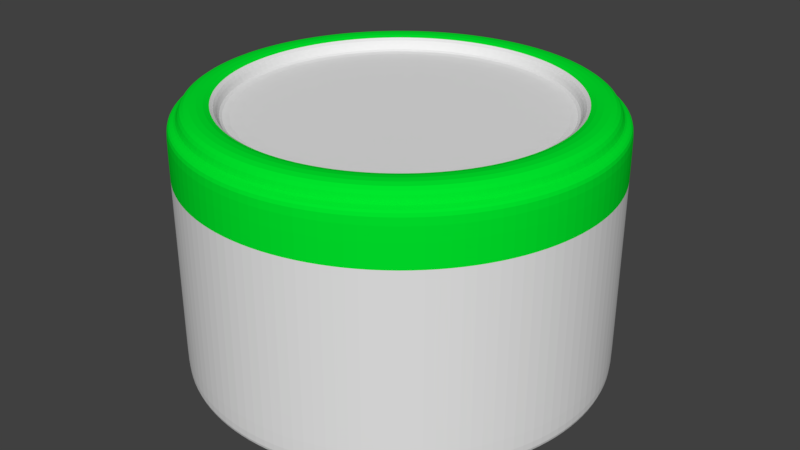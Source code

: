 # Source: KeyIndicator.blend  (saved by Blender 2.79.0; exported with 4.5.12 LTS)
import bpy
from mathutils import Matrix  # noqa: F401  (used for matrix-valued properties, if any)

bpy.ops.wm.read_factory_settings(use_empty=True)
scene = bpy.context.scene
scene.name = 'Scene'

# ---- collections
col_collection_1 = bpy.data.collections.new('Collection 1'); scene.collection.children.link(col_collection_1)

# ---- materials (node trees are filled in below, after node groups)
mat_indicatorringmaterial = bpy.data.materials.new('IndicatorRingMaterial')
mat_indicatorringmaterial.alpha_threshold = 0.0
mat_indicatorringmaterial.roughness = 0.5
mat_indicatormainmaterial = bpy.data.materials.new('IndicatorMainMaterial')
mat_indicatormainmaterial.alpha_threshold = 0.0
mat_indicatormainmaterial.roughness = 0.5

# ---- material node trees
mat_indicatorringmaterial.use_nodes = True; mat_indicatorringmaterial.node_tree.nodes.clear()
_N = mat_indicatorringmaterial.node_tree.nodes; _L = mat_indicatorringmaterial.node_tree.links
n0 = _N.new('ShaderNodeBsdfDiffuse'); n0.name = 'Diffuse BSDF'; n0.location = (67, 365)
n0.inputs[0].default_value = (0.0, 0.8, 0.02552, 1.0)
n1 = _N.new('ShaderNodeOutputMaterial'); n1.name = 'Material Output'; n1.location = (349, 257)
_L.new(n0.outputs[0], n1.inputs[0])
n1.is_active_output = True
mat_indicatormainmaterial.use_nodes = True; mat_indicatormainmaterial.node_tree.nodes.clear()
_N = mat_indicatormainmaterial.node_tree.nodes; _L = mat_indicatormainmaterial.node_tree.links
n0 = _N.new('ShaderNodeOutputMaterial'); n0.name = 'Material Output'; n0.location = (300, 300)
n1 = _N.new('ShaderNodeBsdfDiffuse'); n1.name = 'Diffuse BSDF'; n1.location = (76, 396)
_L.new(n1.outputs[0], n0.inputs[0])
n0.is_active_output = True

# ---- world
world_world = bpy.data.worlds.new('World'); scene.world = world_world
world_world.color = (0.05088, 0.05088, 0.05088)
world_world.use_sun_shadow = False
world_world.sun_shadow_jitter_overblur = 0.0
world_world.cycles.sampling_method = 'MANUAL'

# ---- meshes
me_circle = bpy.data.meshes.new('Circle')
me_circle.from_pydata([(5e-09, 0.2369, 0.0), (-0.04622, 0.2324, 0.0), (-0.09066, 0.2189, 0.0), (-0.1316, 0.197, 0.0), (-0.1675, 0.1675, 0.0), (-0.197, 0.1316, 0.0), (-0.2189, 0.09066, 0.0), (-0.2324, 0.04622, 0.0), (-0.2369, 1.686e-08, 0.0), (-0.2324, -0.04622, 0.0), (-0.2189, -0.09066, 0.0), (-0.197, -0.1316, 0.0), (-0.1675, -0.1675, 0.0), (-0.1316, -0.197, 0.0), (-0.09066, -0.2189, 0.0), (-0.04622, -0.2324, 0.0), (7.744e-08, -0.2369, 0.0), (0.04622, -0.2324, 0.0), (0.09066, -0.2189, 0.0), (0.1316, -0.197, 0.0), (0.1675, -0.1675, 0.0), (0.197, -0.1316, 0.0), (0.2189, -0.09066, 0.0), (0.2324, -0.04622, 0.0), (0.2369, 2.294e-07, 0.0), (0.2324, 0.04622, 0.0), (0.2189, 0.09066, 0.0), (0.197, 0.1316, 0.0), (0.1675, 0.1675, 0.0), (0.1316, 0.197, 0.0), (0.09066, 0.2189, 0.0), (0.04622, 0.2324, 0.0), (2.638e-08, 0.1804, 0.3), (-0.0352, 0.177, 0.3), (-0.06905, 0.1667, 0.3), (-0.1002, 0.15, 0.3), (-0.1276, 0.1276, 0.3), (-0.15, 0.1002, 0.3), (-0.1667, 0.06905, 0.3), (-0.177, 0.0352, 0.3), (-0.1804, 7.471e-09, 0.3), (-0.177, -0.0352, 0.3), (-0.1667, -0.06905, 0.3), (-0.15, -0.1002, 0.3), (-0.1276, -0.1276, 0.3), (-0.1002, -0.15, 0.3), (-0.06905, -0.1667, 0.3), (-0.0352, -0.177, 0.3), (6.101e-08, -0.1804, 0.3), (0.0352, -0.177, 0.3), (0.06905, -0.1667, 0.3), (0.1002, -0.15, 0.3), (0.1276, -0.1276, 0.3), (0.15, -0.1002, 0.3), (0.1667, -0.06905, 0.3), (0.177, -0.0352, 0.3), (0.1804, 1.744e-07, 0.3), (0.177, 0.0352, 0.3), (0.1667, 0.06905, 0.3), (0.15, 0.1002, 0.3), (0.1276, 0.1276, 0.3), (0.1002, 0.15, 0.3), (0.06905, 0.1667, 0.3), (0.0352, 0.177, 0.3), (-0.04877, 0.2452, 0.28), (0.0, 0.25, 0.28), (0.1768, 0.1768, 0.28), (0.2079, 0.1389, 0.28), (-0.04877, -0.2452, 0.28), (-0.09567, -0.231, 0.28), (-0.09567, 0.231, 0.28), (0.1389, 0.2079, 0.28), (8.146e-08, -0.25, 0.28), (-0.1389, 0.2079, 0.28), (0.09567, 0.231, 0.28), (0.04877, -0.2452, 0.28), (-0.1768, 0.1768, 0.28), (0.04877, 0.2452, 0.28), (0.09567, -0.231, 0.28), (-0.2079, 0.1389, 0.28), (0.1389, -0.2079, 0.28), (-0.231, 0.09567, 0.28), (0.1768, -0.1768, 0.28), (-0.2452, 0.04877, 0.28), (0.2079, -0.1389, 0.28), (-0.25, 1.887e-08, 0.28), (0.231, -0.09567, 0.28), (-0.2452, -0.04877, 0.28), (0.2452, -0.04877, 0.28), (-0.231, -0.09567, 0.28), (0.25, 2.414e-07, 0.28), (-0.2079, -0.1389, 0.28), (0.2452, 0.04877, 0.28), (-0.1768, -0.1768, 0.28), (0.231, 0.09567, 0.28), (-0.1389, -0.2079, 0.28), (0.0, 0.25, 0.02), (0.2079, 0.1389, 0.02), (-0.09567, -0.231, 0.02), (-0.04877, 0.2452, 0.02), (0.1768, 0.1768, 0.02), (-0.04877, -0.2452, 0.02), (-0.09567, 0.231, 0.02), (0.1389, 0.2079, 0.02), (8.146e-08, -0.25, 0.02), (-0.1389, 0.2079, 0.02), (0.09567, 0.231, 0.02), (0.04877, -0.2452, 0.02), (-0.1768, 0.1768, 0.02), (0.04877, 0.2452, 0.02), (0.09567, -0.231, 0.02), (-0.2079, 0.1389, 0.02), (0.1389, -0.2079, 0.02), (-0.231, 0.09567, 0.02), (0.1768, -0.1768, 0.02), (-0.2452, 0.04877, 0.02), (0.2079, -0.1389, 0.02), (-0.25, 1.887e-08, 0.02), (0.231, -0.09567, 0.02), (-0.2452, -0.04877, 0.02), (0.2452, -0.04877, 0.02), (-0.231, -0.09567, 0.02), (0.25, 2.414e-07, 0.02), (-0.2079, -0.1389, 0.02), (0.2452, 0.04877, 0.02), (-0.1768, -0.1768, 0.02), (0.231, 0.09567, 0.02), (-0.1389, -0.2079, 0.02), (-0.04877, 0.2452, 0.3), (0.0, 0.25, 0.3), (-0.09567, 0.231, 0.3), (-0.1389, 0.2079, 0.3), (-0.1768, 0.1768, 0.3), (-0.2079, 0.1389, 0.3), (-0.231, 0.09567, 0.3), (-0.2452, 0.04877, 0.3), (-0.25, 1.887e-08, 0.3), (-0.2452, -0.04877, 0.3), (-0.231, -0.09567, 0.3), (-0.2079, -0.1389, 0.3), (-0.1768, -0.1768, 0.3), (-0.1389, -0.2079, 0.3), (-0.09567, -0.231, 0.3), (-0.04877, -0.2452, 0.3), (8.146e-08, -0.25, 0.3), (0.04877, -0.2452, 0.3), (0.09567, -0.231, 0.3), (0.1389, -0.2079, 0.3), (0.1768, -0.1768, 0.3), (0.2079, -0.1389, 0.3), (0.231, -0.09567, 0.3), (0.2452, -0.04877, 0.3), (0.25, 2.414e-07, 0.3), (0.2452, 0.04877, 0.3), (0.231, 0.09567, 0.3), (0.2079, 0.1389, 0.3), (0.1768, 0.1768, 0.3), (0.1389, 0.2079, 0.3), (0.09567, 0.231, 0.3), (0.04877, 0.2452, 0.3), (-0.04877, 0.2452, 0.0), (0.0, 0.25, 0.0), (-0.09567, 0.231, 0.0), (-0.1389, 0.2079, 0.0), (-0.1768, 0.1768, 0.0), (-0.2079, 0.1389, 0.0), (-0.231, 0.09567, 0.0), (-0.2452, 0.04877, 0.0), (-0.25, 1.887e-08, 0.0), (-0.2452, -0.04877, 0.0), (-0.231, -0.09567, 0.0), (-0.2079, -0.1389, 0.0), (-0.1768, -0.1768, 0.0), (-0.1389, -0.2079, 0.0), (-0.09567, -0.231, 0.0), (-0.04877, -0.2452, 0.0), (8.146e-08, -0.25, 0.0), (0.04877, -0.2452, 0.0), (0.09567, -0.231, 0.0), (0.1389, -0.2079, 0.0), (0.1768, -0.1768, 0.0), (0.2079, -0.1389, 0.0), (0.231, -0.09567, 0.0), (0.2452, -0.04877, 0.0), (0.25, 2.414e-07, 0.0), (0.2452, 0.04877, 0.0), (0.231, 0.09567, 0.0), (0.2079, 0.1389, 0.0), (0.1768, 0.1768, 0.0), (0.1389, 0.2079, 0.0), (0.09567, 0.231, 0.0), (0.04877, 0.2452, 0.0), (-0.0463, 0.2328, 0.3), (4.84e-09, 0.2373, 0.3), (-0.09082, 0.2193, 0.3), (-0.1319, 0.1973, 0.3), (-0.1678, 0.1678, 0.3), (-0.1973, 0.1319, 0.3), (-0.2193, 0.09082, 0.3), (-0.2328, 0.0463, 0.3), (-0.2373, 1.693e-08, 0.3), (-0.2328, -0.0463, 0.3), (-0.2193, -0.09082, 0.3), (-0.1973, -0.1319, 0.3), (-0.1678, -0.1678, 0.3), (-0.1319, -0.1973, 0.3), (-0.09082, -0.2193, 0.3), (-0.0463, -0.2328, 0.3), (7.757e-08, -0.2373, 0.3), (0.0463, -0.2328, 0.3), (0.09082, -0.2193, 0.3), (0.1319, -0.1973, 0.3), (0.1678, -0.1678, 0.3), (0.1973, -0.1319, 0.3), (0.2193, -0.09082, 0.3), (0.2328, -0.0463, 0.3), (0.2373, 2.298e-07, 0.3), (0.2328, 0.0463, 0.3), (0.2193, 0.09082, 0.3), (0.1973, 0.1319, 0.3), (0.1678, 0.1678, 0.3), (0.1319, 0.1973, 0.3), (0.09082, 0.2193, 0.3), (0.0463, 0.2328, 0.3), (-0.0463, 0.2328, 0.3179), (4.84e-09, 0.2373, 0.3179), (-0.09082, 0.2193, 0.3179), (-0.1319, 0.1973, 0.3179), (-0.1678, 0.1678, 0.3179), (-0.1973, 0.1319, 0.3179), (-0.2193, 0.09082, 0.3179), (-0.2328, 0.0463, 0.3179), (-0.2373, 1.693e-08, 0.3179), (-0.2328, -0.0463, 0.3179), (-0.2193, -0.09082, 0.3179), (-0.1973, -0.1319, 0.3179), (-0.1678, -0.1678, 0.3179), (-0.1319, -0.1973, 0.3179), (-0.09082, -0.2193, 0.3179), (-0.0463, -0.2328, 0.3179), (7.757e-08, -0.2373, 0.3179), (0.0463, -0.2328, 0.3179), (0.09082, -0.2193, 0.3179), (0.1319, -0.1973, 0.3179), (0.1678, -0.1678, 0.3179), (0.1973, -0.1319, 0.3179), (0.2193, -0.09082, 0.3179), (0.2328, -0.0463, 0.3179), (0.2373, 2.298e-07, 0.3179), (0.2328, 0.0463, 0.3179), (0.2193, 0.09082, 0.3179), (0.1973, 0.1319, 0.3179), (0.1678, 0.1678, 0.3179), (0.1319, 0.1973, 0.3179), (0.09082, 0.2193, 0.3179), (0.0463, 0.2328, 0.3179), (-0.03832, 0.1926, 0.3179), (2.153e-08, 0.1964, 0.3179), (-0.07517, 0.1815, 0.3179), (-0.1091, 0.1633, 0.3179), (-0.1389, 0.1389, 0.3179), (-0.1633, 0.1091, 0.3179), (-0.1815, 0.07517, 0.3179), (-0.1926, 0.03832, 0.3179), (-0.1964, 1.034e-08, 0.3179), (-0.1926, -0.03832, 0.3179), (-0.1815, -0.07517, 0.3179), (-0.1633, -0.1091, 0.3179), (-0.1389, -0.1389, 0.3179), (-0.1091, -0.1633, 0.3179), (-0.07517, -0.1815, 0.3179), (-0.03832, -0.1926, 0.3179), (6.425e-08, -0.1964, 0.3179), (0.03832, -0.1926, 0.3179), (0.07517, -0.1815, 0.3179), (0.1091, -0.1633, 0.3179), (0.1389, -0.1389, 0.3179), (0.1633, -0.1091, 0.3179), (0.1815, -0.07517, 0.3179), (0.1926, -0.03832, 0.3179), (0.1964, 1.902e-07, 0.3179), (0.1926, 0.03832, 0.3179), (0.1815, 0.07517, 0.3179), (0.1633, 0.1091, 0.3179), (0.1389, 0.1389, 0.3179), (0.1091, 0.1633, 0.3179), (0.07517, 0.1815, 0.3179), (0.03832, 0.1926, 0.3179), (-0.03832, 0.1926, 0.3), (2.153e-08, 0.1964, 0.3), (-0.07517, 0.1815, 0.3), (-0.1091, 0.1633, 0.3), (-0.1389, 0.1389, 0.3), (-0.1633, 0.1091, 0.3), (-0.1815, 0.07517, 0.3), (-0.1926, 0.03832, 0.3), (-0.1964, 1.034e-08, 0.3), (-0.1926, -0.03832, 0.3), (-0.1815, -0.07517, 0.3), (-0.1633, -0.1091, 0.3), (-0.1389, -0.1389, 0.3), (-0.1091, -0.1633, 0.3), (-0.07517, -0.1815, 0.3), (-0.03832, -0.1926, 0.3), (6.425e-08, -0.1964, 0.3), (0.03832, -0.1926, 0.3), (0.07517, -0.1815, 0.3), (0.1091, -0.1633, 0.3), (0.1389, -0.1389, 0.3), (0.1633, -0.1091, 0.3), (0.1815, -0.07517, 0.3), (0.1926, -0.03832, 0.3), (0.1964, 1.902e-07, 0.3), (0.1926, 0.03832, 0.3), (0.1815, 0.07517, 0.3), (0.1633, 0.1091, 0.3), (0.1389, 0.1389, 0.3), (0.1091, 0.1633, 0.3), (0.07517, 0.1815, 0.3), (0.03832, 0.1926, 0.3)], [], [(0, 31, 30, 29, 28, 27, 26, 25, 24, 23, 22, 21, 20, 19, 18, 17, 16, 15, 14, 13, 12, 11, 10, 9, 8, 7, 6, 5, 4, 3, 2, 1), (32, 33, 34, 35, 36, 37, 38, 39, 40, 41, 42, 43, 44, 45, 46, 47, 48, 49, 50, 51, 52, 53, 54, 55, 56, 57, 58, 59, 60, 61, 62, 63), (65, 64, 128, 129), (67, 66, 156, 155), (69, 68, 143, 142), (64, 70, 130, 128), (66, 71, 157, 156), (68, 72, 144, 143), (70, 73, 131, 130), (71, 74, 158, 157), (72, 75, 145, 144), (73, 76, 132, 131), (74, 77, 159, 158), (75, 78, 146, 145), (76, 79, 133, 132), (77, 65, 129, 159), (78, 80, 147, 146), (79, 81, 134, 133), (80, 82, 148, 147), (81, 83, 135, 134), (82, 84, 149, 148), (83, 85, 136, 135), (84, 86, 150, 149), (85, 87, 137, 136), (86, 88, 151, 150), (87, 89, 138, 137), (88, 90, 152, 151), (89, 91, 139, 138), (90, 92, 153, 152), (91, 93, 140, 139), (92, 94, 154, 153), (93, 95, 141, 140), (94, 67, 155, 154), (95, 69, 142, 141), (127, 98, 69, 95), (126, 97, 67, 94), (125, 127, 95, 93), (124, 126, 94, 92), (123, 125, 93, 91), (122, 124, 92, 90), (121, 123, 91, 89), (120, 122, 90, 88), (119, 121, 89, 87), (118, 120, 88, 86), (117, 119, 87, 85), (116, 118, 86, 84), (115, 117, 85, 83), (114, 116, 84, 82), (113, 115, 83, 81), (112, 114, 82, 80), (111, 113, 81, 79), (110, 112, 80, 78), (109, 96, 65, 77), (108, 111, 79, 76), (107, 110, 78, 75), (106, 109, 77, 74), (105, 108, 76, 73), (104, 107, 75, 72), (103, 106, 74, 71), (102, 105, 73, 70), (101, 104, 72, 68), (100, 103, 71, 66), (99, 102, 70, 64), (98, 101, 68, 69), (97, 100, 66, 67), (96, 99, 64, 65), (161, 160, 99, 96), (187, 188, 100, 97), (174, 175, 101, 98), (160, 162, 102, 99), (188, 189, 103, 100), (175, 176, 104, 101), (162, 163, 105, 102), (189, 190, 106, 103), (176, 177, 107, 104), (163, 164, 108, 105), (190, 191, 109, 106), (177, 178, 110, 107), (164, 165, 111, 108), (191, 161, 96, 109), (178, 179, 112, 110), (165, 166, 113, 111), (179, 180, 114, 112), (166, 167, 115, 113), (180, 181, 116, 114), (167, 168, 117, 115), (181, 182, 118, 116), (168, 169, 119, 117), (182, 183, 120, 118), (169, 170, 121, 119), (183, 184, 122, 120), (170, 171, 123, 121), (184, 185, 124, 122), (171, 172, 125, 123), (185, 186, 126, 124), (172, 173, 127, 125), (186, 187, 97, 126), (173, 174, 98, 127), (192, 193, 129, 128), (194, 192, 128, 130), (195, 194, 130, 131), (196, 195, 131, 132), (197, 196, 132, 133), (198, 197, 133, 134), (199, 198, 134, 135), (200, 199, 135, 136), (201, 200, 136, 137), (202, 201, 137, 138), (203, 202, 138, 139), (204, 203, 139, 140), (205, 204, 140, 141), (206, 205, 141, 142), (207, 206, 142, 143), (208, 207, 143, 144), (209, 208, 144, 145), (210, 209, 145, 146), (211, 210, 146, 147), (212, 211, 147, 148), (213, 212, 148, 149), (214, 213, 149, 150), (215, 214, 150, 151), (216, 215, 151, 152), (217, 216, 152, 153), (218, 217, 153, 154), (219, 218, 154, 155), (220, 219, 155, 156), (221, 220, 156, 157), (222, 221, 157, 158), (223, 222, 158, 159), (193, 223, 159, 129), (0, 1, 160, 161), (1, 2, 162, 160), (2, 3, 163, 162), (3, 4, 164, 163), (4, 5, 165, 164), (5, 6, 166, 165), (6, 7, 167, 166), (7, 8, 168, 167), (8, 9, 169, 168), (9, 10, 170, 169), (10, 11, 171, 170), (11, 12, 172, 171), (12, 13, 173, 172), (13, 14, 174, 173), (14, 15, 175, 174), (15, 16, 176, 175), (16, 17, 177, 176), (17, 18, 178, 177), (18, 19, 179, 178), (19, 20, 180, 179), (20, 21, 181, 180), (21, 22, 182, 181), (22, 23, 183, 182), (23, 24, 184, 183), (24, 25, 185, 184), (25, 26, 186, 185), (26, 27, 187, 186), (27, 28, 188, 187), (28, 29, 189, 188), (29, 30, 190, 189), (30, 31, 191, 190), (31, 0, 161, 191), (197, 198, 230, 229), (297, 296, 264, 265), (223, 193, 225, 255), (196, 197, 229, 228), (296, 295, 263, 264), (222, 223, 255, 254), (195, 196, 228, 227), (295, 294, 262, 263), (221, 222, 254, 253), (294, 293, 261, 262), (194, 195, 227, 226), (220, 221, 253, 252), (289, 319, 287, 257), (293, 292, 260, 261), (192, 194, 226, 224), (219, 220, 252, 251), (319, 318, 286, 287), (292, 291, 259, 260), (193, 192, 224, 225), (218, 219, 251, 250), (318, 317, 285, 286), (291, 290, 258, 259), (217, 218, 250, 249), (317, 316, 284, 285), (290, 288, 256, 258), (216, 217, 249, 248), (316, 315, 283, 284), (288, 289, 257, 256), (215, 216, 248, 247), (315, 314, 282, 283), (214, 215, 247, 246), (314, 313, 281, 282), (256, 257, 225, 224), (258, 256, 224, 226), (259, 258, 226, 227), (260, 259, 227, 228), (261, 260, 228, 229), (262, 261, 229, 230), (263, 262, 230, 231), (264, 263, 231, 232), (265, 264, 232, 233), (266, 265, 233, 234), (267, 266, 234, 235), (268, 267, 235, 236), (269, 268, 236, 237), (270, 269, 237, 238), (271, 270, 238, 239), (272, 271, 239, 240), (273, 272, 240, 241), (274, 273, 241, 242), (275, 274, 242, 243), (276, 275, 243, 244), (277, 276, 244, 245), (278, 277, 245, 246), (279, 278, 246, 247), (280, 279, 247, 248), (281, 280, 248, 249), (282, 281, 249, 250), (283, 282, 250, 251), (284, 283, 251, 252), (285, 284, 252, 253), (286, 285, 253, 254), (287, 286, 254, 255), (257, 287, 255, 225), (198, 199, 231, 230), (298, 297, 265, 266), (199, 200, 232, 231), (299, 298, 266, 267), (200, 201, 233, 232), (300, 299, 267, 268), (201, 202, 234, 233), (301, 300, 268, 269), (202, 203, 235, 234), (302, 301, 269, 270), (203, 204, 236, 235), (303, 302, 270, 271), (204, 205, 237, 236), (304, 303, 271, 272), (205, 206, 238, 237), (305, 304, 272, 273), (206, 207, 239, 238), (306, 305, 273, 274), (207, 208, 240, 239), (307, 306, 274, 275), (308, 307, 275, 276), (208, 209, 241, 240), (309, 308, 276, 277), (209, 210, 242, 241), (310, 309, 277, 278), (210, 211, 243, 242), (311, 310, 278, 279), (211, 212, 244, 243), (312, 311, 279, 280), (212, 213, 245, 244), (313, 312, 280, 281), (213, 214, 246, 245), (33, 32, 289, 288), (34, 33, 288, 290), (35, 34, 290, 291), (36, 35, 291, 292), (37, 36, 292, 293), (38, 37, 293, 294), (39, 38, 294, 295), (40, 39, 295, 296), (41, 40, 296, 297), (42, 41, 297, 298), (43, 42, 298, 299), (44, 43, 299, 300), (45, 44, 300, 301), (46, 45, 301, 302), (47, 46, 302, 303), (48, 47, 303, 304), (49, 48, 304, 305), (50, 49, 305, 306), (51, 50, 306, 307), (52, 51, 307, 308), (53, 52, 308, 309), (54, 53, 309, 310), (55, 54, 310, 311), (56, 55, 311, 312), (57, 56, 312, 313), (58, 57, 313, 314), (59, 58, 314, 315), (60, 59, 315, 316), (61, 60, 316, 317), (62, 61, 317, 318), (63, 62, 318, 319), (32, 63, 319, 289)])
me_circle.polygons.foreach_set('material_index', [1, 1, 0, 0, 0, 0, 0, 0, 0, 0, 0, 0, 0, 0, 0, 0, 0, 0, 0, 0, 0, 0, 0, 0, 0, 0, 0, 0, 0, 0, 0, 0, 0, 0, 1, 1, 1, 1, 1, 1, 1, 1, 1, 1, 1, 1, 1, 1, 1, 1, 1, 1, 1, 1, 1, 1, 1, 1, 1, 1, 1, 1, 1, 1, 1, 1, 1, 1, 1, 1, 1, 1, 1, 1, 1, 1, 1, 1, 1, 1, 1, 1, 1, 1, 1, 1, 1, 1, 1, 1, 1, 1, 1, 1, 1, 1, 1, 1, 0, 0, 0, 0, 0, 0, 0, 0, 0, 0, 0, 0, 0, 0, 0, 0, 0, 0, 0, 0, 0, 0, 0, 0, 0, 0, 0, 0, 0, 0, 0, 0, 1, 1, 1, 1, 1, 1, 1, 1, 1, 1, 1, 1, 1, 1, 1, 1, 1, 1, 1, 1, 1, 1, 1, 1, 1, 1, 1, 1, 1, 1, 1, 1, 0, 1, 0, 0, 1, 0, 0, 1, 0, 1, 0, 0, 1, 1, 0, 0, 1, 1, 0, 0, 1, 1, 0, 1, 1, 0, 1, 1, 0, 1, 0, 1, 0, 0, 0, 0, 0, 0, 0, 0, 0, 0, 0, 0, 0, 0, 0, 0, 0, 0, 0, 0, 0, 0, 0, 0, 0, 0, 0, 0, 0, 0, 0, 0, 0, 1, 0, 1, 0, 1, 0, 1, 0, 1, 0, 1, 0, 1, 0, 1, 0, 1, 0, 1, 1, 0, 1, 0, 1, 0, 1, 0, 1, 0, 1, 0, 1, 1, 1, 1, 1, 1, 1, 1, 1, 1, 1, 1, 1, 1, 1, 1, 1, 1, 1, 1, 1, 1, 1, 1, 1, 1, 1, 1, 1, 1, 1, 1])
me_circle.materials.append(mat_indicatorringmaterial)
me_circle.materials.append(mat_indicatormainmaterial)
me_circle.use_remesh_preserve_volume = False
me_circle.use_remesh_preserve_attributes = False
me_circle.use_mirror_vertex_groups = False
me_circle.update()

# ---- objects
ob_circle = bpy.data.objects.new('Circle', me_circle)

# ---- transforms, parenting, visibility, modifiers, constraints
ob_circle.location = (0.0, 0.0, 0.0)
ob_circle.lineart.crease_threshold = 0.0
_m = ob_circle.modifiers.new('Subsurf', 'SUBSURF')
_m.uv_smooth = 'PRESERVE_CORNERS'
_m.quality = 2
_m.levels = 2
_m.show_only_control_edges = False

# ---- collection membership
col_collection_1.objects.link(ob_circle)

# ---- scene / render settings (as saved in the file)
scene.frame_start = 1; scene.frame_end = 250; scene.frame_set(1)
scene.render.engine = 'CYCLES'
scene.render.resolution_percentage = 50
scene.render.dither_intensity = 0.0
scene.cycles.use_denoising = False
scene.cycles.samples = 128
scene.cycles.sampling_pattern = 'TABULATED_SOBOL'
scene.cycles.use_adaptive_sampling = False
scene.cycles.use_light_tree = False
scene.cycles.blur_glossy = 0.0
scene.cycles.sample_clamp_indirect = 0.0
scene.view_settings.view_transform = 'Standard'
bpy.context.view_layer.update()

# ---- added for rendering (the .blend has no active camera and no usable light): camera, sun
cam_auto = bpy.data.cameras.new('AutoCamera')
cam_auto.lens = 50.0
cam_auto.sensor_width = 36.0
cam_auto.clip_end = 1000.0
ob_auto_camera = bpy.data.objects.new('AutoCamera', cam_auto)
scene.collection.objects.link(ob_auto_camera)
ob_auto_camera.location = (0.7173, -0.86076, 0.732778)
ob_auto_camera.rotation_euler = (1.09748, -7.21219e-08, 0.694738)
scene.camera = ob_auto_camera
light_auto_sun = bpy.data.lights.new('AutoSun', 'SUN')
light_auto_sun.energy = 3.0
light_auto_sun.angle = 0.0523599
ob_auto_sun = bpy.data.objects.new('AutoSun', light_auto_sun)
scene.collection.objects.link(ob_auto_sun)
ob_auto_sun.rotation_euler = (0.872665, 0.174533, 0.523599)
bpy.context.view_layer.update()
